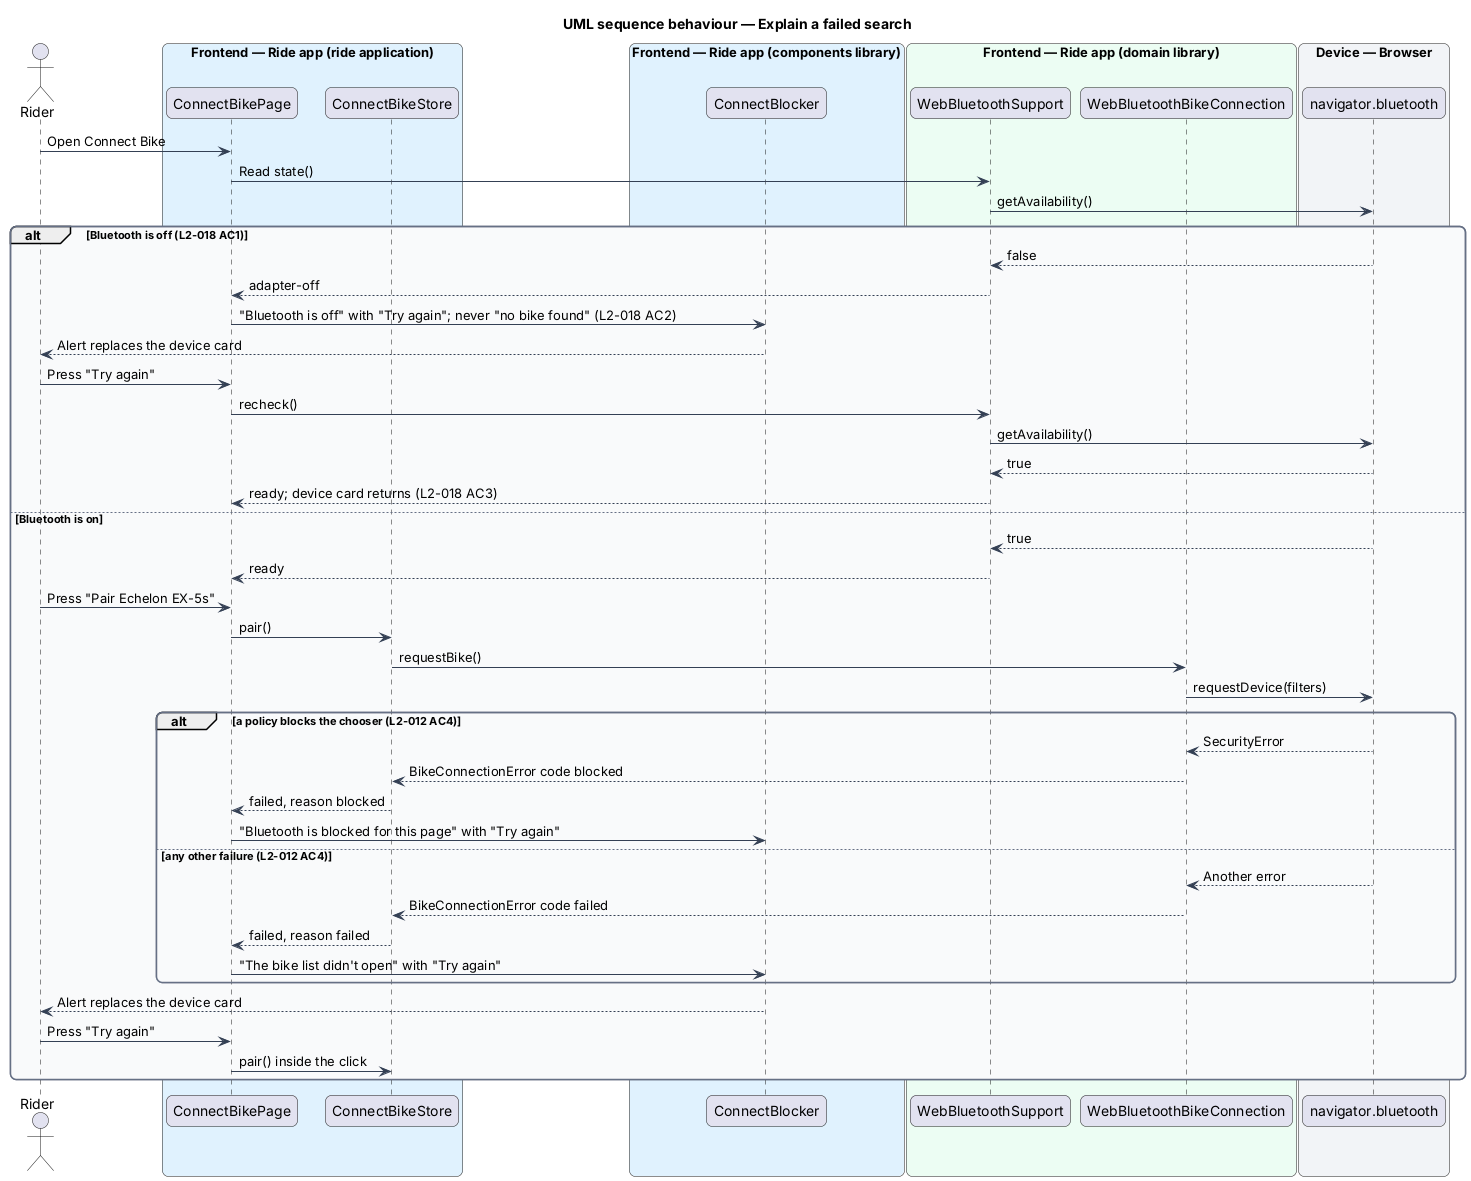

The diagram above was rendered by PlantUML. Its source (embedded in the PNG):
@startuml
title UML sequence behaviour — Explain a failed search
skinparam backgroundColor #FFFFFF
skinparam shadowing false
skinparam roundcorner 12
skinparam defaultFontName Arial
skinparam ArrowColor #344054
skinparam rectangle {
  BorderColor #344054
  FontColor #101828
}
skinparam package {
  BorderColor #667085
  FontColor #101828
  BackgroundColor #F9FAFB
}
actor "Rider" as rider
box "Frontend — Ride app (ride application)" #E0F2FE
  participant "ConnectBikePage" as page
  participant "ConnectBikeStore" as store
end box
box "Frontend — Ride app (components library)" #E0F2FE
  participant "ConnectBlocker" as blocker
end box
box "Frontend — Ride app (domain library)" #ECFDF3
  participant "WebBluetoothSupport" as support
  participant "WebBluetoothBikeConnection" as conn
end box
box "Device — Browser" #F2F4F7
  participant "navigator.bluetooth" as bt
end box
rider -> page : Open Connect Bike
page -> support : Read state()
support -> bt : getAvailability()
alt Bluetooth is off (L2-018 AC1)
  bt --> support : false
  support --> page : adapter-off
  page -> blocker : "Bluetooth is off" with "Try again"; never "no bike found" (L2-018 AC2)
  blocker --> rider : Alert replaces the device card
  rider -> page : Press "Try again"
  page -> support : recheck()
  support -> bt : getAvailability()
  bt --> support : true
  support --> page : ready; device card returns (L2-018 AC3)
else Bluetooth is on
  bt --> support : true
  support --> page : ready
  rider -> page : Press "Pair Echelon EX-5s"
  page -> store : pair()
  store -> conn : requestBike()
  conn -> bt : requestDevice(filters)
  alt a policy blocks the chooser (L2-012 AC4)
    bt --> conn : SecurityError
    conn --> store : BikeConnectionError code blocked
    store --> page : failed, reason blocked
    page -> blocker : "Bluetooth is blocked for this page" with "Try again"
  else any other failure (L2-012 AC4)
    bt --> conn : Another error
    conn --> store : BikeConnectionError code failed
    store --> page : failed, reason failed
    page -> blocker : "The bike list didn't open" with "Try again"
  end
  blocker --> rider : Alert replaces the device card
  rider -> page : Press "Try again"
  page -> store : pair() inside the click
end
@enduml